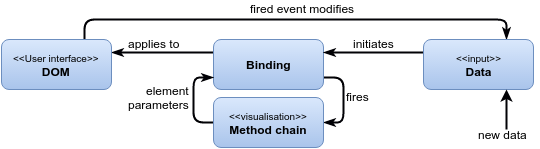

The diagram above was exported from draw.io. Its source (the exported page's mxGraphModel, read from the mxfile embedded in the PNG):
<mxGraphModel dx="1369" dy="750" grid="1" gridSize="10" guides="1" tooltips="1" connect="1" arrows="1" fold="1" page="1" pageScale="1" pageWidth="826" pageHeight="1169" background="#ffffff" math="0">
  <root>
    <mxCell id="0" />
    <mxCell id="1" parent="0" />
    <mxCell id="135" style="edgeStyle=orthogonalEdgeStyle;rounded=1;html=1;exitX=0;exitY=0.25;entryX=1;entryY=0.25;endArrow=classicThin;endFill=1;jettySize=auto;orthogonalLoop=1;strokeColor=#010105;strokeWidth=2;fontSize=12;fontColor=#000000;" edge="1" parent="1" source="120" target="121">
      <mxGeometry relative="1" as="geometry" />
    </mxCell>
    <mxCell id="137" style="edgeStyle=orthogonalEdgeStyle;rounded=1;html=1;exitX=1;exitY=0.75;entryX=1;entryY=0.5;endArrow=classicThin;endFill=1;jettySize=auto;orthogonalLoop=1;strokeColor=#010105;strokeWidth=2;fontSize=12;fontColor=#000000;" edge="1" parent="1" source="120" target="123">
      <mxGeometry relative="1" as="geometry" />
    </mxCell>
    <mxCell id="120" value="Binding" style="html=1;rounded=1;shadow=0;glass=0;fontSize=12;fontColor=#000000;align=center;plain-blue;gradientColor=#A9C4EB;fontStyle=1" vertex="1" parent="1">
      <mxGeometry x="350" y="270" width="110" height="50" as="geometry" />
    </mxCell>
    <mxCell id="125" style="edgeStyle=orthogonalEdgeStyle;rounded=1;html=1;exitX=0.75;exitY=0;entryX=0.75;entryY=0;endArrow=classicThin;endFill=1;jettySize=auto;orthogonalLoop=1;strokeColor=#010105;strokeWidth=2;fontSize=12;fontColor=#000000;" edge="1" parent="1" source="121" target="124">
      <mxGeometry relative="1" as="geometry">
        <Array as="points">
          <mxPoint x="221" y="250" />
          <mxPoint x="643" y="250" />
        </Array>
      </mxGeometry>
    </mxCell>
    <mxCell id="121" value="&lt;span style=&quot;font-weight: normal&quot;&gt;&lt;font style=&quot;font-size: 10px&quot;&gt;&amp;lt;&amp;lt;User interface&amp;gt;&amp;gt;&lt;/font&gt;&lt;/span&gt;&lt;br&gt;DOM" style="html=1;rounded=1;shadow=0;glass=0;fontSize=12;fontColor=#000000;align=center;plain-blue;gradientColor=#A9C4EB;fontStyle=1" vertex="1" parent="1">
      <mxGeometry x="138" y="270" width="110" height="50" as="geometry" />
    </mxCell>
    <mxCell id="138" style="edgeStyle=orthogonalEdgeStyle;rounded=1;html=1;exitX=0;exitY=0.5;entryX=0;entryY=0.75;endArrow=classicThin;endFill=1;jettySize=auto;orthogonalLoop=1;strokeColor=#010105;strokeWidth=2;fontSize=12;fontColor=#000000;" edge="1" parent="1" source="123" target="120">
      <mxGeometry relative="1" as="geometry" />
    </mxCell>
    <mxCell id="123" value="&lt;span style=&quot;font-weight: normal&quot;&gt;&lt;font style=&quot;font-size: 10px&quot;&gt;&amp;lt;&amp;lt;visualisation&amp;gt;&amp;gt;&lt;/font&gt;&lt;/span&gt;&lt;br&gt;Method chain" style="html=1;rounded=1;shadow=0;glass=0;fontSize=12;fontColor=#000000;align=center;plain-blue;gradientColor=#A9C4EB;fontStyle=1" vertex="1" parent="1">
      <mxGeometry x="350" y="328" width="110" height="50" as="geometry" />
    </mxCell>
    <mxCell id="129" style="edgeStyle=orthogonalEdgeStyle;rounded=1;html=1;exitX=0;exitY=0.25;entryX=1;entryY=0.25;endArrow=classicThin;endFill=1;jettySize=auto;orthogonalLoop=1;strokeColor=#010105;strokeWidth=2;fontSize=12;fontColor=#000000;" edge="1" parent="1" source="124" target="120">
      <mxGeometry relative="1" as="geometry" />
    </mxCell>
    <mxCell id="124" value="&lt;font style=&quot;font-size: 10px ; font-weight: normal&quot;&gt;&amp;lt;&amp;lt;input&amp;gt;&amp;gt;&lt;/font&gt;&lt;br&gt;Data" style="html=1;rounded=1;shadow=0;glass=0;fontSize=12;fontColor=#000000;align=center;plain-blue;gradientColor=#A9C4EB;fontStyle=1" vertex="1" parent="1">
      <mxGeometry x="560" y="270" width="110" height="50" as="geometry" />
    </mxCell>
    <mxCell id="126" value="fired event modifies" style="text;html=1;resizable=0;points=[];autosize=1;align=left;verticalAlign=top;spacingTop=-4;fontSize=12;fontColor=#000000;" vertex="1" parent="1">
      <mxGeometry x="387" y="232" width="120" height="20" as="geometry" />
    </mxCell>
    <mxCell id="127" value="" style="endArrow=classic;html=1;strokeColor=#010105;strokeWidth=2;fontSize=12;fontColor=#000000;entryX=0.75;entryY=1;" edge="1" parent="1" target="124">
      <mxGeometry width="50" height="50" relative="1" as="geometry">
        <mxPoint x="643" y="360" as="sourcePoint" />
        <mxPoint x="680" y="370" as="targetPoint" />
      </mxGeometry>
    </mxCell>
    <mxCell id="128" value="new data" style="text;html=1;resizable=0;points=[];autosize=1;align=left;verticalAlign=top;spacingTop=-4;fontSize=12;fontColor=#000000;" vertex="1" parent="1">
      <mxGeometry x="615" y="358" width="60" height="20" as="geometry" />
    </mxCell>
    <mxCell id="130" value="initiates" style="text;html=1;resizable=0;points=[];autosize=1;align=left;verticalAlign=top;spacingTop=-4;fontSize=12;fontColor=#000000;" vertex="1" parent="1">
      <mxGeometry x="490" y="267" width="60" height="20" as="geometry" />
    </mxCell>
    <mxCell id="132" value="fires" style="text;html=1;resizable=0;points=[];autosize=1;align=left;verticalAlign=top;spacingTop=-4;fontSize=12;fontColor=#000000;" vertex="1" parent="1">
      <mxGeometry x="483" y="320" width="40" height="20" as="geometry" />
    </mxCell>
    <mxCell id="134" value="element&lt;br&gt;parameters" style="text;html=1;resizable=0;points=[];autosize=1;align=right;verticalAlign=top;spacingTop=-4;fontSize=12;fontColor=#000000;" vertex="1" parent="1">
      <mxGeometry x="246" y="314" width="80" height="30" as="geometry" />
    </mxCell>
    <mxCell id="136" value="applies to" style="text;html=1;resizable=0;points=[];autosize=1;align=left;verticalAlign=top;spacingTop=-4;fontSize=12;fontColor=#000000;" vertex="1" parent="1">
      <mxGeometry x="265" y="267" width="70" height="20" as="geometry" />
    </mxCell>
  </root>
</mxGraphModel>